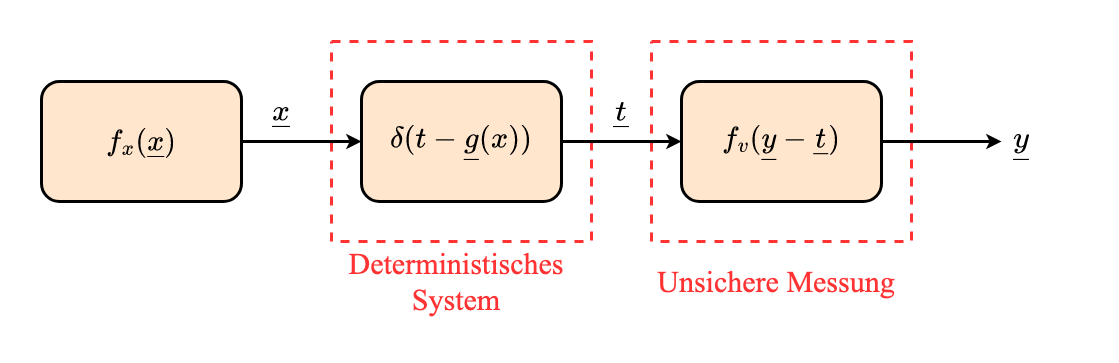

The diagram above was exported from draw.io. Its source (the exported page's mxGraphModel, read from the mxfile embedded in the PNG):
<mxGraphModel dx="2066" dy="1072" grid="1" gridSize="10" guides="1" tooltips="1" connect="1" arrows="1" fold="1" page="1" pageScale="1" pageWidth="3300" pageHeight="2339" math="1" shadow="0">
  <root>
    <mxCell id="EaZDwsc43BbPo-F5zuum-0" />
    <mxCell id="EaZDwsc43BbPo-F5zuum-1" parent="EaZDwsc43BbPo-F5zuum-0" />
    <mxCell id="EaZDwsc43BbPo-F5zuum-2" value="" style="rounded=0;whiteSpace=wrap;html=1;fontFamily=Times New Roman;fontSize=30;strokeColor=none;strokeWidth=3;fillColor=none;" vertex="1" parent="EaZDwsc43BbPo-F5zuum-1">
      <mxGeometry x="360" y="320" width="1080" height="360" as="geometry" />
    </mxCell>
    <mxCell id="EaZDwsc43BbPo-F5zuum-15" value="" style="rounded=0;whiteSpace=wrap;html=1;fontFamily=Times New Roman;fontSize=30;strokeColor=#FF3333;strokeWidth=3;fillColor=none;dashed=1;" vertex="1" parent="EaZDwsc43BbPo-F5zuum-1">
      <mxGeometry x="1010" y="360" width="260" height="200" as="geometry" />
    </mxCell>
    <mxCell id="EaZDwsc43BbPo-F5zuum-3" value="" style="rounded=0;whiteSpace=wrap;html=1;fontFamily=Times New Roman;fontSize=30;strokeColor=#FF3333;strokeWidth=3;fillColor=none;dashed=1;" vertex="1" parent="EaZDwsc43BbPo-F5zuum-1">
      <mxGeometry x="690" y="360" width="260" height="200" as="geometry" />
    </mxCell>
    <mxCell id="EaZDwsc43BbPo-F5zuum-4" style="edgeStyle=orthogonalEdgeStyle;rounded=0;orthogonalLoop=1;jettySize=auto;html=1;entryX=0;entryY=0.5;entryDx=0;entryDy=0;fontFamily=Times New Roman;fontSize=30;strokeWidth=3;" edge="1" parent="EaZDwsc43BbPo-F5zuum-1" source="EaZDwsc43BbPo-F5zuum-5" target="EaZDwsc43BbPo-F5zuum-11">
      <mxGeometry relative="1" as="geometry">
        <mxPoint x="1000" y="460" as="targetPoint" />
      </mxGeometry>
    </mxCell>
    <mxCell id="EaZDwsc43BbPo-F5zuum-5" value="\(\delta(t - \underline{g}(x))\)" style="rounded=1;whiteSpace=wrap;html=1;fillColor=#ffe6cc;strokeColor=default;strokeWidth=3;fontSize=30;fontFamily=Times New Roman;" vertex="1" parent="EaZDwsc43BbPo-F5zuum-1">
      <mxGeometry x="720" y="400" width="200" height="120" as="geometry" />
    </mxCell>
    <mxCell id="EaZDwsc43BbPo-F5zuum-6" value="Deterministisches System" style="text;html=1;strokeColor=none;fillColor=none;align=center;verticalAlign=middle;whiteSpace=wrap;rounded=0;fontSize=30;fontFamily=Times New Roman;fontColor=#FF3333;" vertex="1" parent="EaZDwsc43BbPo-F5zuum-1">
      <mxGeometry x="680" y="560" width="270" height="80" as="geometry" />
    </mxCell>
    <mxCell id="EaZDwsc43BbPo-F5zuum-7" value="\(\underline{t}\)" style="text;html=1;strokeColor=none;fillColor=none;align=center;verticalAlign=middle;whiteSpace=wrap;rounded=0;fontSize=30;fontFamily=Times New Roman;" vertex="1" parent="EaZDwsc43BbPo-F5zuum-1">
      <mxGeometry x="960" y="410" width="40" height="40" as="geometry" />
    </mxCell>
    <mxCell id="EaZDwsc43BbPo-F5zuum-8" style="edgeStyle=orthogonalEdgeStyle;rounded=0;orthogonalLoop=1;jettySize=auto;html=1;entryX=0;entryY=0.5;entryDx=0;entryDy=0;fontFamily=Times New Roman;fontSize=30;strokeWidth=3;" edge="1" parent="EaZDwsc43BbPo-F5zuum-1" source="EaZDwsc43BbPo-F5zuum-9" target="EaZDwsc43BbPo-F5zuum-5">
      <mxGeometry relative="1" as="geometry" />
    </mxCell>
    <mxCell id="EaZDwsc43BbPo-F5zuum-9" value="\(f_x(\underline{x})\)" style="rounded=1;whiteSpace=wrap;html=1;fillColor=#ffe6cc;strokeColor=default;strokeWidth=3;fontSize=30;fontFamily=Times New Roman;" vertex="1" parent="EaZDwsc43BbPo-F5zuum-1">
      <mxGeometry x="400" y="400" width="200" height="120" as="geometry" />
    </mxCell>
    <mxCell id="EaZDwsc43BbPo-F5zuum-10" style="edgeStyle=orthogonalEdgeStyle;rounded=0;orthogonalLoop=1;jettySize=auto;html=1;fontFamily=Times New Roman;fontSize=30;strokeWidth=3;" edge="1" parent="EaZDwsc43BbPo-F5zuum-1" source="EaZDwsc43BbPo-F5zuum-11">
      <mxGeometry relative="1" as="geometry">
        <mxPoint x="1360" y="460" as="targetPoint" />
      </mxGeometry>
    </mxCell>
    <mxCell id="EaZDwsc43BbPo-F5zuum-11" value="\(f_v(\underline{y} - \underline{t})\)" style="rounded=1;whiteSpace=wrap;html=1;fillColor=#ffe6cc;strokeColor=default;strokeWidth=3;fontSize=30;fontFamily=Times New Roman;" vertex="1" parent="EaZDwsc43BbPo-F5zuum-1">
      <mxGeometry x="1040" y="400" width="200" height="120" as="geometry" />
    </mxCell>
    <mxCell id="EaZDwsc43BbPo-F5zuum-14" value="\(\underline{y}\)" style="text;html=1;strokeColor=none;fillColor=none;align=center;verticalAlign=middle;whiteSpace=wrap;rounded=0;fontSize=30;fontFamily=Times New Roman;" vertex="1" parent="EaZDwsc43BbPo-F5zuum-1">
      <mxGeometry x="1360" y="440" width="40" height="40" as="geometry" />
    </mxCell>
    <mxCell id="EaZDwsc43BbPo-F5zuum-16" value="Unsichere Messung" style="text;html=1;strokeColor=none;fillColor=none;align=center;verticalAlign=middle;whiteSpace=wrap;rounded=0;fontSize=30;fontFamily=Times New Roman;fontColor=#FF3333;" vertex="1" parent="EaZDwsc43BbPo-F5zuum-1">
      <mxGeometry x="1000" y="560" width="270" height="80" as="geometry" />
    </mxCell>
    <mxCell id="nLVRFQeCTaJoy_5l9raF-0" value="\(\underline{x}\)" style="text;html=1;strokeColor=none;fillColor=none;align=center;verticalAlign=middle;whiteSpace=wrap;rounded=0;fontSize=30;fontFamily=Times New Roman;" vertex="1" parent="EaZDwsc43BbPo-F5zuum-1">
      <mxGeometry x="620" y="410" width="40" height="40" as="geometry" />
    </mxCell>
  </root>
</mxGraphModel>